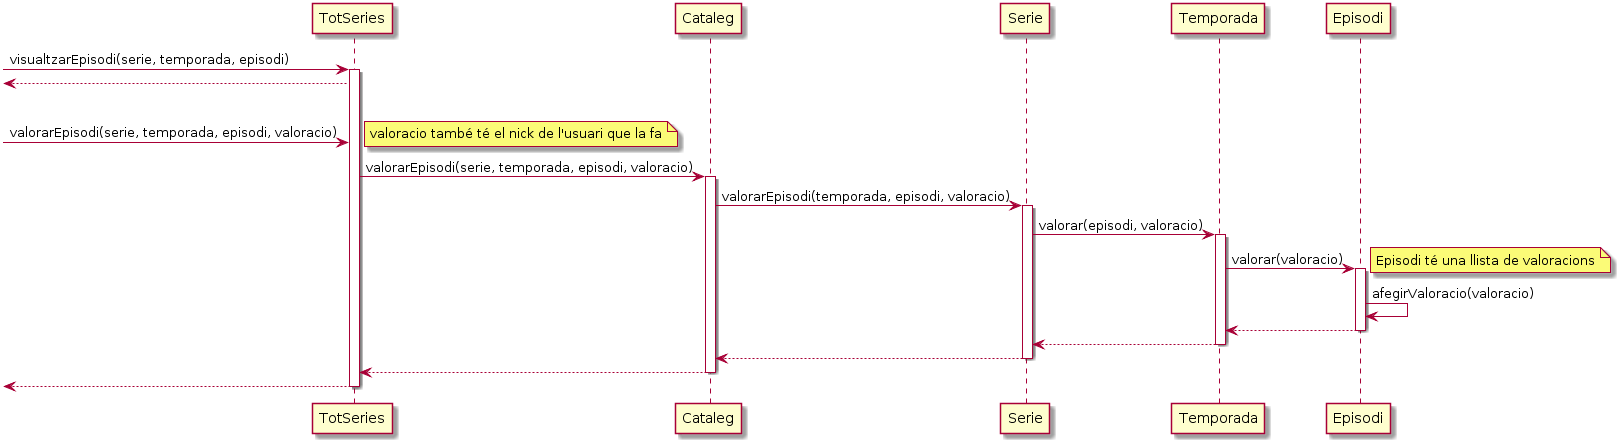

The diagram above was rendered by PlantUML. Its source (embedded in the PNG):
@startuml
participant TotSeries
participant Cataleg
participant Serie
participant Temporada
participant Episodi

-> TotSeries : visualtzarEpisodi(serie, temporada, episodi)
activate TotSeries

<-- TotSeries


|||

-> TotSeries : valorarEpisodi(serie, temporada, episodi, valoracio)
note left : valoracio també té el nick de l'usuari que la fa
TotSeries -> Cataleg : valorarEpisodi(serie, temporada, episodi, valoracio)
activate Cataleg

Cataleg -> Serie : valorarEpisodi(temporada, episodi, valoracio)
activate Serie

Serie -> Temporada : valorar(episodi, valoracio)
activate Temporada

Temporada -> Episodi : valorar(valoracio)
note right : Episodi té una llista de valoracions
activate Episodi

Episodi -> Episodi: afegirValoracio(valoracio)

Episodi --> Temporada
deactivate Episodi

Temporada --> Serie
deactivate Temporada

Serie --> Cataleg
deactivate Serie

Cataleg --> TotSeries
deactivate Cataleg

<-- TotSeries
deactivate TotSeries
@enduml